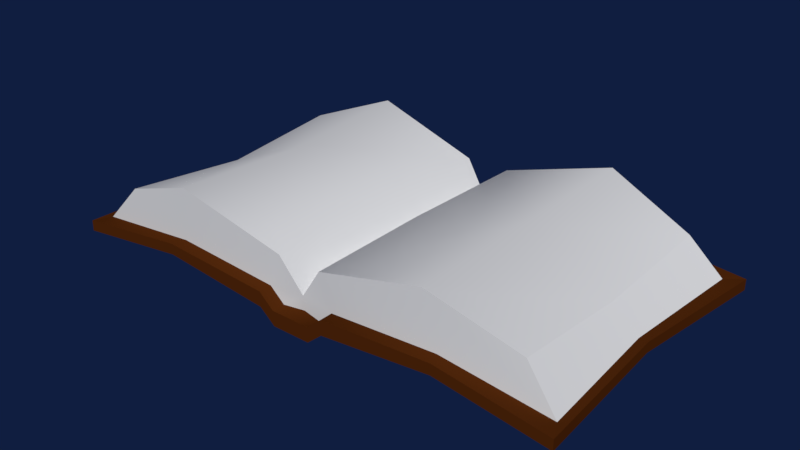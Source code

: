 # Source: Sketchfab_2017_11_01_00_48_49.blend  (saved by Blender 4.0.36; exported with 4.5.12 LTS)
import bpy
from mathutils import Matrix  # noqa: F401  (used for matrix-valued properties, if any)

bpy.ops.wm.read_factory_settings(use_empty=True)
scene = bpy.context.scene
scene.name = 'Scene'

# ---- materials (node trees are filled in below, after node groups)
mat_book_1_mat = bpy.data.materials.new('book_1_mat')
mat_book_1_mat.alpha_threshold = 0.0
mat_book_1_mat.use_transparent_shadow = False
mat_book_1_mat.diffuse_color = (0.08504, 0.02102, 0.003625, 1.0)
mat_book_1_mat.roughness = 0.5
mat_book_1_mat.specular_intensity = 0.0
mat_book_2_mat = bpy.data.materials.new('book_2_mat')
mat_book_2_mat.use_transparent_shadow = False
mat_material = bpy.data.materials.new('Material')
mat_material.use_transparent_shadow = False

# ---- material node trees
mat_book_2_mat.use_nodes = True; mat_book_2_mat.node_tree.nodes.clear()
_N = mat_book_2_mat.node_tree.nodes; _L = mat_book_2_mat.node_tree.links
n0 = _N.new('ShaderNodeBsdfPrincipled'); n0.name = 'Principled BSDF'; n0.location = (10, 300)
n0.inputs[0].default_value = (1.0, 1.0, 1.0, 1.0)
n0.inputs[3].default_value = 1.45
n1 = _N.new('ShaderNodeOutputMaterial'); n1.name = 'Material Output'; n1.location = (300, 300)
_L.new(n0.outputs[0], n1.inputs[0])
n1.is_active_output = True
mat_material.use_nodes = True; mat_material.node_tree.nodes.clear()
_N = mat_material.node_tree.nodes; _L = mat_material.node_tree.links
n0 = _N.new('ShaderNodeBsdfPrincipled'); n0.name = 'Principled BSDF'; n0.location = (10, 300)
n0.inputs[3].default_value = 1.45
n1 = _N.new('ShaderNodeOutputMaterial'); n1.name = 'Material Output'; n1.location = (300, 300)
_L.new(n0.outputs[0], n1.inputs[0])
n1.is_active_output = True

# ---- world
world_world = bpy.data.worlds.new('World'); scene.world = world_world
world_world.color = (0.005277, 0.01286, 0.05085)
world_world.use_sun_shadow = False
world_world.sun_shadow_jitter_overblur = 0.0
world_world.cycles.sampling_method = 'MANUAL'

# ---- meshes
me_cube_211 = bpy.data.meshes.new('Cube.211')
me_cube_211.from_pydata([(0.04446, -0.1805, 0.009389), (0.04446, 0.1848, 0.009389), (0.3289, -0.1862, 0.009389), (0.3385, 0.1848, 0.009389), (0.3385, 0.1848, 0.02312), (0.3289, -0.1862, 0.02312), (0.04446, -0.1805, 0.02843), (0.04446, 0.1848, 0.02843), (0.1867, 0.1848, 0.03723), (0.1867, -0.1805, 0.03723), (0.1867, -0.1805, 0.02349), (0.1867, 0.1848, 0.02349), (0.04234, 0.0334, 0.02269), (0.3182, 0.002192, 0.01179), (0.3182, 0.002192, 0.02476), (0.1807, 0.002192, 0.02589), (0.0248, -0.1805, -0.007224), (0.0248, 0.1848, -0.007224), (0.0257, -0.1805, 0.01181), (0.0257, 0.1848, 0.01181), (0.02351, 0.0334, 0.003657), (0.318, -0.1639, 0.02312), (0.318, -0.1639, 0.02312), (0.3289, -0.1862, 0.02312), (0.3289, -0.1862, 0.02312), (0.3289, -0.1862, 0.02312), (0.3385, 0.1848, 0.02312), (0.3385, 0.1848, 0.02312), (0.3385, 0.1848, 0.02312), (0.3385, 0.1848, 0.009389), (0.3385, 0.1848, 0.009389), (0.3182, 0.002192, 0.01179), (0.3289, -0.1862, 0.009389), (0.3289, -0.1862, 0.009389), (0.318, 0.1686, 0.02312), (0.318, 0.1686, 0.02312), (0.3182, 0.002192, 0.02476), (0.1867, 0.1848, 0.03723), (0.1812, -0.1639, 0.03723), (0.04446, -0.1639, 0.02843), (0.1867, -0.1805, 0.03723), (0.04446, -0.1805, 0.02843), (0.1812, 0.1686, 0.03723), (0.3073, 0.002192, 0.02476), (0.1867, -0.1805, 0.02349), (0.1867, 0.1848, 0.02349), (0.04446, 0.1848, 0.009389), (0.04446, 0.1848, 0.02843), (0.04446, 0.1686, 0.02843), (0.04446, -0.1805, 0.009389), (0.0257, -0.1805, 0.01181), (0.0248, 0.1848, -0.007224), (0.0257, 0.1848, 0.01181), (0.0257, -0.1639, 0.01181), (0.0257, 0.1686, 0.01181), (0.0248, -0.1805, -0.007224), (-0.04446, -0.1805, 0.009389), (-0.04446, 0.1848, 0.009389), (-0.3289, -0.1862, 0.009389), (-0.3385, 0.1848, 0.009389), (-0.3385, 0.1848, 0.02312), (-0.3289, -0.1862, 0.02312), (-0.04446, -0.1805, 0.02843), (-0.04446, 0.1848, 0.02843), (-0.1867, 0.1848, 0.03723), (-0.1867, -0.1805, 0.03723), (-0.1867, -0.1805, 0.02349), (-0.1867, 0.1848, 0.02349), (-0.04234, 0.0334, 0.02269), (-0.3182, 0.002192, 0.01179), (-0.3182, 0.002192, 0.02476), (-0.1807, 0.002192, 0.02589), (0.0, 0.163, 0.009177), (-0.0248, -0.1805, -0.007224), (-0.0248, 0.1848, -0.007224), (-0.0257, -0.1805, 0.01181), (-0.0257, 0.1848, 0.01181), (-0.02351, 0.0334, 0.003657), (0.0, -0.1805, -0.007224), (0.0, 0.1848, -0.007224), (0.0, 0.1848, 0.01181), (0.0, -0.1805, 0.01181), (0.0, 0.0334, 0.003657), (-0.318, -0.1639, 0.02312), (-0.318, -0.1639, 0.02312), (-0.3289, -0.1862, 0.02312), (-0.3289, -0.1862, 0.02312), (-0.3289, -0.1862, 0.02312), (-0.3385, 0.1848, 0.02312), (-0.3385, 0.1848, 0.02312), (-0.3385, 0.1848, 0.02312), (-0.3385, 0.1848, 0.009389), (-0.3385, 0.1848, 0.009389), (-0.3182, 0.002192, 0.01179), (-0.3289, -0.1862, 0.009389), (-0.3289, -0.1862, 0.009389), (-0.318, 0.1686, 0.02312), (-0.318, 0.1686, 0.02312), (-0.3182, 0.002192, 0.02476), (-0.1867, 0.1848, 0.03723), (-0.1812, -0.1639, 0.03723), (-0.04446, -0.1639, 0.02843), (-0.1867, -0.1805, 0.03723), (-0.04446, -0.1805, 0.02843), (-0.1812, 0.1686, 0.03723), (-0.3073, 0.002192, 0.02476), (-0.1867, -0.1805, 0.02349), (-0.1867, 0.1848, 0.02349), (-0.04446, 0.1848, 0.009389), (-0.04446, 0.1848, 0.02843), (-0.04446, 0.1686, 0.02843), (-0.04446, -0.1805, 0.009389), (-0.0257, -0.1805, 0.01181), (0.0, 0.1848, -0.007224), (-0.0248, 0.1848, -0.007224), (0.0, 0.1848, 0.01181), (-0.0257, 0.1848, 0.01181), (0.0, -0.1805, 0.01181), (-0.0257, -0.1639, 0.01181), (-0.0257, 0.1686, 0.01181), (-0.0248, -0.1805, -0.007224), (0.0, -0.1805, -0.007224), (0.0, -0.1583, 0.01167)], [], [(15, 13, 33, 44), (31, 36, 24, 32), (14, 27, 34, 43), (45, 37, 26, 29), (8, 47, 48, 42), (10, 40, 6, 0), (9, 23, 21, 38), (41, 9, 38, 39), (2, 5, 40, 10), (4, 8, 42, 35), (46, 7, 37, 45), (12, 15, 44, 49), (1, 11, 15, 12), (25, 14, 43, 22), (30, 28, 36, 31), (11, 3, 13, 15), (0, 50, 55), (12, 20, 17, 1), (46, 51, 52), (117, 18, 53, 122), (49, 16, 20, 12), (16, 121, 82, 20), (19, 115, 72, 54), (51, 113, 80, 52), (20, 82, 79, 17), (50, 81, 78, 55), (46, 52, 7), (48, 47, 19, 54), (0, 6, 50), (39, 53, 18, 41), (71, 106, 95, 69), (93, 94, 86, 98), (70, 105, 96, 89), (107, 91, 88, 99), (64, 104, 110, 109), (66, 56, 62, 102), (65, 100, 83, 85), (103, 101, 100, 65), (58, 66, 102, 61), (60, 97, 104, 64), (108, 107, 99, 63), (68, 111, 106, 71), (57, 68, 71, 67), (87, 84, 105, 70), (92, 93, 98, 90), (67, 71, 69, 59), (56, 120, 112), (68, 57, 74, 77), (108, 116, 114), (117, 122, 118, 75), (111, 68, 77, 73), (73, 77, 82, 121), (76, 119, 72, 115), (114, 116, 80, 113), (77, 74, 79, 82), (112, 120, 78, 81), (108, 63, 116), (110, 119, 76, 109), (56, 112, 62), (101, 103, 75, 118)])
me_cube_211.polygons.foreach_set('use_smooth', [True] * 60)
_uv = me_cube_211.uv_layers.new(name='UVMap')
_uv.uv.foreach_set('vector', [0.2541, 0.2531, 0.2537, 0.4267, 0.01658, 0.4385, 0.02516, 0.2588, 0.7534, 0.247, 0.7534, 0.2632, 0.5171, 0.2612, 0.5171, 0.244, 0.252, 0.9292, 0.4813, 0.9097, 0.4603, 0.9348, 0.2517, 0.9428, 0.7511, 0.03377, 0.7511, 0.01658, 0.9411, 0.03424, 0.9411, 0.05143, 0.7568, 0.9373, 0.5784, 0.9373, 0.5784, 0.917, 0.75, 0.917, 0.7528, 0.1327, 0.7538, 0.1499, 0.5754, 0.1486, 0.5741, 0.1248, 0.7597, 0.1871, 0.9388, 0.1831, 0.9247, 0.2108, 0.7526, 0.2078, 0.5814, 0.1841, 0.7597, 0.1871, 0.7526, 0.2078, 0.581, 0.2049, 0.9298, 0.1054, 0.9307, 0.1225, 0.7538, 0.1499, 0.7528, 0.1327, 0.9476, 0.9373, 0.7568, 0.9373, 0.75, 0.917, 0.9221, 0.9168, 0.573, 0.05143, 0.573, 0.02759, 0.7511, 0.01658, 0.7511, 0.03377, 0.2934, 0.08186, 0.2541, 0.2531, 0.02516, 0.2588, 0.02683, 0.07908, 0.4822, 0.07905, 0.4837, 0.2598, 0.2541, 0.2531, 0.2934, 0.08186, 0.01658, 0.9097, 0.252, 0.9292, 0.2517, 0.9428, 0.0442, 0.9241, 0.9834, 0.244, 0.9834, 0.2612, 0.7534, 0.2632, 0.7534, 0.247, 0.4837, 0.2598, 0.484, 0.452, 0.2537, 0.4267, 0.2541, 0.2531, 0.5741, 0.1248, 0.5508, 0.1291, 0.5484, 0.1054, 0.7768, 0.3788, 0.777, 0.3454, 0.9666, 0.3443, 0.9656, 0.3759, 0.573, 0.05143, 0.5484, 0.07223, 0.5496, 0.0484, 0.5176, 0.183, 0.55, 0.1836, 0.5497, 0.2044, 0.5171, 0.2108, 0.5102, 0.376, 0.5094, 0.3443, 0.777, 0.3454, 0.7768, 0.3788, 0.5094, 0.3443, 0.5097, 0.3135, 0.7769, 0.3157, 0.777, 0.3454, 0.547, 0.9373, 0.5146, 0.9373, 0.5144, 0.9097, 0.547, 0.917, 0.5484, 0.07223, 0.5171, 0.07223, 0.5171, 0.0484, 0.5496, 0.0484, 0.777, 0.3454, 0.7769, 0.3157, 0.9662, 0.3135, 0.9666, 0.3443, 0.5508, 0.1291, 0.5184, 0.1309, 0.5171, 0.1071, 0.5484, 0.1054, 0.573, 0.05143, 0.5496, 0.0484, 0.573, 0.02759, 0.5784, 0.917, 0.5784, 0.9373, 0.547, 0.9373, 0.547, 0.917, 0.5741, 0.1248, 0.5754, 0.1486, 0.5508, 0.1291, 0.581, 0.2049, 0.5497, 0.2044, 0.55, 0.1836, 0.5814, 0.1841, 0.2541, 0.2531, 0.02516, 0.2588, 0.01658, 0.4385, 0.2537, 0.4267, 0.7534, 0.247, 0.5171, 0.244, 0.5171, 0.2612, 0.7534, 0.2632, 0.252, 0.9292, 0.2517, 0.9428, 0.4603, 0.9348, 0.4813, 0.9097, 0.7511, 0.03377, 0.9411, 0.05143, 0.9411, 0.03424, 0.7511, 0.01658, 0.7568, 0.9373, 0.75, 0.917, 0.5784, 0.917, 0.5784, 0.9373, 0.7528, 0.1327, 0.5741, 0.1248, 0.5754, 0.1486, 0.7538, 0.1499, 0.7597, 0.1871, 0.7526, 0.2078, 0.9247, 0.2108, 0.9388, 0.1831, 0.5814, 0.1841, 0.581, 0.2049, 0.7526, 0.2078, 0.7597, 0.1871, 0.9298, 0.1054, 0.7528, 0.1327, 0.7538, 0.1499, 0.9307, 0.1225, 0.9476, 0.9373, 0.9221, 0.9168, 0.75, 0.917, 0.7568, 0.9373, 0.573, 0.05143, 0.7511, 0.03377, 0.7511, 0.01658, 0.573, 0.02759, 0.2934, 0.08186, 0.02683, 0.07908, 0.02516, 0.2588, 0.2541, 0.2531, 0.4822, 0.07905, 0.2934, 0.08186, 0.2541, 0.2531, 0.4837, 0.2598, 0.01658, 0.9097, 0.0442, 0.9241, 0.2517, 0.9428, 0.252, 0.9292, 0.9834, 0.244, 0.7534, 0.247, 0.7534, 0.2632, 0.9834, 0.2612, 0.4837, 0.2598, 0.2541, 0.2531, 0.2537, 0.4267, 0.484, 0.452, 0.5741, 0.1248, 0.5484, 0.1054, 0.5508, 0.1291, 0.7768, 0.3788, 0.9656, 0.3759, 0.9666, 0.3443, 0.777, 0.3454, 0.573, 0.05143, 0.5496, 0.0484, 0.5484, 0.07223, 0.5176, 0.183, 0.5171, 0.2108, 0.5497, 0.2044, 0.55, 0.1836, 0.5102, 0.376, 0.7768, 0.3788, 0.777, 0.3454, 0.5094, 0.3443, 0.5094, 0.3443, 0.777, 0.3454, 0.7769, 0.3157, 0.5097, 0.3135, 0.547, 0.9373, 0.547, 0.917, 0.5144, 0.9097, 0.5146, 0.9373, 0.5484, 0.07223, 0.5496, 0.0484, 0.5171, 0.0484, 0.5171, 0.07223, 0.777, 0.3454, 0.9666, 0.3443, 0.9662, 0.3135, 0.7769, 0.3157, 0.5508, 0.1291, 0.5484, 0.1054, 0.5171, 0.1071, 0.5184, 0.1309, 0.573, 0.05143, 0.573, 0.02759, 0.5496, 0.0484, 0.5784, 0.917, 0.547, 0.917, 0.547, 0.9373, 0.5784, 0.9373, 0.5741, 0.1248, 0.5508, 0.1291, 0.5754, 0.1486, 0.581, 0.2049, 0.5814, 0.1841, 0.55, 0.1836, 0.5497, 0.2044])
me_cube_211.materials.append(mat_book_1_mat)
me_cube_211.use_remesh_preserve_volume = False
me_cube_211.use_remesh_preserve_attributes = False
me_cube_211.use_mirror_vertex_groups = False
me_cube_211.update()
me_cube_001 = bpy.data.meshes.new('Cube.001')
me_cube_001.from_pydata([(0.318, -0.1639, 0.02312), (0.318, 0.1686, 0.02312), (0.04446, 0.1686, 0.02843), (0.04446, -0.1639, 0.02843), (0.1812, -0.1639, 0.03723), (0.1812, 0.1686, 0.03723), (0.3073, 0.002192, 0.02476), (0.02855, -0.1642, 0.07183), (0.02855, 0.1689, 0.06941), (0.2774, -0.1562, 0.07001), (0.2774, 0.1609, 0.06677), (0.1681, -0.1713, 0.1094), (0.1681, 0.176, 0.1106), (0.2741, 0.002495, 0.05416), (0.0257, 0.1686, 0.01181), (0.0257, -0.1639, 0.01181), (0.02478, -0.0008333, 0.07065), (0.1621, 0.00386, 0.1032), (0.318, -0.1639, 0.02312), (0.318, 0.1686, 0.02312), (0.2774, -0.1562, 0.07001), (0.2774, -0.1562, 0.07001), (0.2774, 0.1609, 0.06677), (0.2774, 0.1609, 0.06677), (0.2741, 0.002495, 0.05416), (0.02855, 0.1689, 0.06941), (0.1681, 0.176, 0.1106), (0.1681, -0.1713, 0.1094), (0.02855, -0.1642, 0.07183), (-0.318, -0.1639, 0.02312), (-0.318, 0.1686, 0.02312), (-0.04446, 0.1686, 0.02843), (-0.04446, -0.1639, 0.02843), (-0.1812, -0.1639, 0.03723), (-0.1812, 0.1686, 0.03723), (-0.3073, 0.002192, 0.02476), (-0.02855, -0.1642, 0.07183), (-0.02855, 0.1689, 0.06941), (-0.2774, -0.1562, 0.07001), (-0.2774, 0.1609, 0.06677), (-0.1681, -0.1713, 0.1094), (-0.1681, 0.176, 0.1106), (-0.2741, 0.002495, 0.05416), (-0.0257, 0.1686, 0.01181), (-0.0257, -0.1639, 0.01181), (0.0, -0.1583, 0.01167), (-0.02478, -0.0008333, 0.07065), (-0.1621, 0.00386, 0.1032), (0.0, -0.16, 0.03077), (0.0, -0.0008333, 0.03834), (0.0, 0.1645, 0.02736), (-0.318, -0.1639, 0.02312), (-0.318, 0.1686, 0.02312), (-0.2774, -0.1562, 0.07001), (-0.2774, -0.1562, 0.07001), (-0.2774, 0.1609, 0.06677), (-0.2774, 0.1609, 0.06677), (-0.2741, 0.002495, 0.05416), (-0.02855, 0.1689, 0.06941), (-0.1681, 0.176, 0.1106), (-0.1681, -0.1713, 0.1094), (-0.02855, -0.1642, 0.07183), (0.0, 0.1645, 0.02736), (0.0, 0.163, 0.009177), (0.0, -0.16, 0.03077), (0.0, -0.0008333, 0.03834), (0.0, 0.1645, 0.02736), (0.0, -0.16, 0.03077)], [], [(19, 22, 24, 6), (2, 25, 26, 5), (18, 20, 27, 4), (4, 27, 28, 3), (6, 24, 21, 0), (5, 26, 23, 1), (10, 12, 17, 13), (8, 16, 17, 12), (13, 17, 11, 9), (17, 16, 7, 11), (16, 8, 66, 65), (7, 16, 65, 67), (3, 28, 48, 15), (2, 14, 62, 25), (15, 48, 45), (62, 14, 63), (52, 35, 57, 55), (31, 34, 59, 58), (51, 33, 60, 53), (33, 32, 61, 60), (35, 29, 54, 57), (34, 30, 56, 59), (39, 42, 47, 41), (37, 41, 47, 46), (42, 38, 40, 47), (47, 40, 36, 46), (46, 49, 50, 37), (36, 64, 49, 46), (32, 44, 48, 61), (31, 58, 62, 43), (44, 45, 48), (62, 63, 43)])
me_cube_001.polygons.foreach_set('use_smooth', [True] * 32)
me_cube_001.polygons.foreach_set('material_index', [1, 1, 1, 1, 1, 1, 1, 1, 1, 1, 1, 1, 1, 1, 1, 1, 1, 1, 1, 1, 1, 1, 1, 1, 1, 1, 1, 1, 1, 1, 1, 1])
_uv = me_cube_001.uv_layers.new(name='UVMap')
_uv.uv.foreach_set('vector', [0.9032, 0.7882, 0.8941, 0.8628, 0.6952, 0.8556, 0.6948, 0.8001, 0.5442, 0.5825, 0.5261, 0.5305, 0.7027, 0.4851, 0.7157, 0.578, 0.8856, 0.6379, 0.8378, 0.6998, 0.7019, 0.755, 0.7155, 0.6637, 0.7155, 0.6637, 0.7019, 0.755, 0.5257, 0.7131, 0.544, 0.6582, 0.6948, 0.8001, 0.6952, 0.8556, 0.4958, 0.8659, 0.4868, 0.7882, 0.7157, 0.578, 0.7027, 0.4851, 0.8381, 0.5466, 0.8857, 0.6048, 0.4328, 0.4851, 0.4537, 0.6315, 0.237, 0.6389, 0.2344, 0.4851, 0.4436, 0.8128, 0.2318, 0.8165, 0.237, 0.6389, 0.4537, 0.6315, 0.2344, 0.4851, 0.237, 0.6389, 0.01658, 0.6338, 0.03526, 0.4891, 0.237, 0.6389, 0.2318, 0.8165, 0.02803, 0.8138, 0.01658, 0.6338, 0.2318, 0.8165, 0.4436, 0.8128, 0.4389, 0.8766, 0.2322, 0.8675, 0.02803, 0.8138, 0.2318, 0.8165, 0.2322, 0.8675, 0.03364, 0.8764, 0.544, 0.6582, 0.5257, 0.7131, 0.4879, 0.6627, 0.52, 0.6379, 0.5442, 0.5825, 0.5201, 0.6026, 0.488, 0.582, 0.5261, 0.5305, 0.52, 0.6379, 0.4879, 0.6627, 0.4868, 0.6387, 0.488, 0.582, 0.5201, 0.6026, 0.4868, 0.6048, 0.9032, 0.7882, 0.6948, 0.8001, 0.6952, 0.8556, 0.8941, 0.8628, 0.5442, 0.5825, 0.7157, 0.578, 0.7027, 0.4851, 0.5261, 0.5305, 0.8856, 0.6379, 0.7155, 0.6637, 0.7019, 0.755, 0.8378, 0.6998, 0.7155, 0.6637, 0.544, 0.6582, 0.5257, 0.7131, 0.7019, 0.755, 0.6948, 0.8001, 0.4868, 0.7882, 0.4958, 0.8659, 0.6952, 0.8556, 0.7157, 0.578, 0.8857, 0.6048, 0.8381, 0.5466, 0.7027, 0.4851, 0.4328, 0.4851, 0.2344, 0.4851, 0.237, 0.6389, 0.4537, 0.6315, 0.4436, 0.8128, 0.4537, 0.6315, 0.237, 0.6389, 0.2318, 0.8165, 0.2344, 0.4851, 0.03526, 0.4891, 0.01658, 0.6338, 0.237, 0.6389, 0.237, 0.6389, 0.01658, 0.6338, 0.02803, 0.8138, 0.2318, 0.8165, 0.2318, 0.8165, 0.2322, 0.8675, 0.4389, 0.8766, 0.4436, 0.8128, 0.02803, 0.8138, 0.03364, 0.8764, 0.2322, 0.8675, 0.2318, 0.8165, 0.544, 0.6582, 0.52, 0.6379, 0.4879, 0.6627, 0.5257, 0.7131, 0.5442, 0.5825, 0.5261, 0.5305, 0.488, 0.582, 0.5201, 0.6026, 0.52, 0.6379, 0.4868, 0.6387, 0.4879, 0.6627, 0.488, 0.582, 0.4868, 0.6048, 0.5201, 0.6026])
me_cube_001.materials.append(mat_book_2_mat)
me_cube_001.materials.append(mat_material)
me_cube_001.materials.append(mat_material)
me_cube_001.use_remesh_preserve_volume = False
me_cube_001.use_remesh_preserve_attributes = False
me_cube_001.use_mirror_vertex_groups = False
me_cube_001.update()

# ---- objects
ob_book = bpy.data.objects.new('book', me_cube_211)
ob_book_001 = bpy.data.objects.new('book.001', me_cube_001)

# ---- transforms, parenting, visibility, modifiers, constraints
ob_book.location = (0.0, 0.0, 0.0)
ob_book.lineart.crease_threshold = 0.0
ob_book_001.location = (0.0, 0.0, 0.0)
ob_book_001.lineart.crease_threshold = 0.0

# ---- collection membership
scene.collection.objects.link(ob_book)
scene.collection.objects.link(ob_book_001)

# ---- scene / render settings (as saved in the file)
scene.frame_start = 1; scene.frame_end = 250; scene.frame_set(0)
scene.render.engine = 'BLENDER_EEVEE_NEXT'
scene.render.resolution_percentage = 50
scene.render.dither_intensity = 0.0
scene.cycles.use_denoising = False
scene.cycles.samples = 128
scene.cycles.sampling_pattern = 'TABULATED_SOBOL'
scene.cycles.use_adaptive_sampling = False
scene.cycles.use_light_tree = False
scene.cycles.blur_glossy = 0.0
scene.cycles.sample_clamp_indirect = 0.0
scene.view_settings.view_transform = 'Standard'
bpy.context.view_layer.update()

# ---- added for rendering (the .blend has no active camera and no usable light): camera, sun
cam_auto = bpy.data.cameras.new('AutoCamera')
cam_auto.lens = 50.0
cam_auto.sensor_width = 36.0
cam_auto.clip_end = 1000.0
ob_auto_camera = bpy.data.objects.new('AutoCamera', cam_auto)
scene.collection.objects.link(ob_auto_camera)
ob_auto_camera.location = (0.722492, -0.86768, 0.629669)
ob_auto_camera.rotation_euler = (1.09748, -7.21219e-08, 0.694738)
scene.camera = ob_auto_camera
light_auto_sun = bpy.data.lights.new('AutoSun', 'SUN')
light_auto_sun.energy = 3.0
light_auto_sun.angle = 0.0523599
ob_auto_sun = bpy.data.objects.new('AutoSun', light_auto_sun)
scene.collection.objects.link(ob_auto_sun)
ob_auto_sun.rotation_euler = (0.872665, 0.174533, 0.523599)
bpy.context.view_layer.update()
